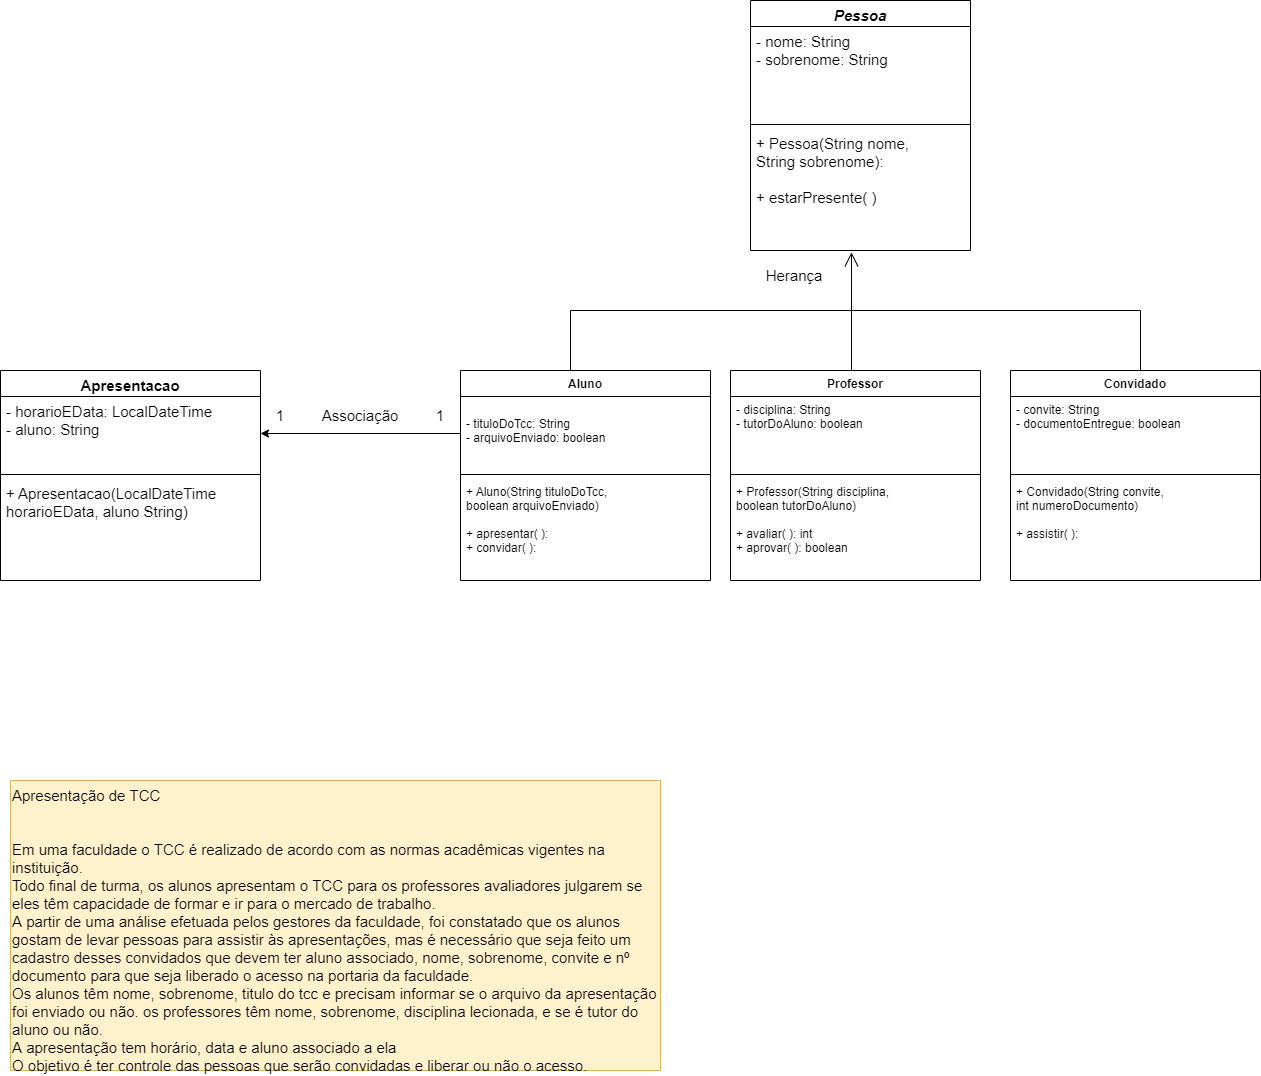

The diagram above was exported from draw.io. Its source (the exported page's mxGraphModel, read from the mxfile embedded in the PNG):
<mxGraphModel dx="1231" dy="844" grid="1" gridSize="10" guides="1" tooltips="1" connect="1" arrows="1" fold="1" page="1" pageScale="1" pageWidth="827" pageHeight="1169" math="0" shadow="0">
  <root>
    <mxCell id="0" />
    <mxCell id="1" parent="0" />
    <mxCell id="H8aMcKndGiAq6KTrIn15-5" value="Aluno" style="swimlane;fontStyle=1;align=center;verticalAlign=top;childLayout=stackLayout;horizontal=1;startSize=26;horizontalStack=0;resizeParent=1;resizeParentMax=0;resizeLast=0;collapsible=1;marginBottom=0;" vertex="1" parent="1">
      <mxGeometry x="660" y="400" width="250" height="210" as="geometry" />
    </mxCell>
    <mxCell id="H8aMcKndGiAq6KTrIn15-6" value="&#10;- tituloDoTcc: String&#10;- arquivoEnviado: boolean" style="text;strokeColor=none;fillColor=none;align=left;verticalAlign=top;spacingLeft=4;spacingRight=4;overflow=hidden;rotatable=0;points=[[0,0.5],[1,0.5]];portConstraint=eastwest;" vertex="1" parent="H8aMcKndGiAq6KTrIn15-5">
      <mxGeometry y="26" width="250" height="74" as="geometry" />
    </mxCell>
    <mxCell id="H8aMcKndGiAq6KTrIn15-7" value="" style="line;strokeWidth=1;fillColor=none;align=left;verticalAlign=middle;spacingTop=-1;spacingLeft=3;spacingRight=3;rotatable=0;labelPosition=right;points=[];portConstraint=eastwest;" vertex="1" parent="H8aMcKndGiAq6KTrIn15-5">
      <mxGeometry y="100" width="250" height="8" as="geometry" />
    </mxCell>
    <mxCell id="H8aMcKndGiAq6KTrIn15-8" value="+ Aluno(String tituloDoTcc, &#10;boolean arquivoEnviado)&#10;&#10;+ apresentar( ): &#10;+ convidar( ): " style="text;strokeColor=none;fillColor=none;align=left;verticalAlign=top;spacingLeft=4;spacingRight=4;overflow=hidden;rotatable=0;points=[[0,0.5],[1,0.5]];portConstraint=eastwest;" vertex="1" parent="H8aMcKndGiAq6KTrIn15-5">
      <mxGeometry y="108" width="250" height="102" as="geometry" />
    </mxCell>
    <mxCell id="H8aMcKndGiAq6KTrIn15-9" value="&lt;font style=&quot;font-size: 15px;&quot;&gt;Apresentação de TCC&lt;br&gt;&lt;br&gt;&lt;br&gt;Em uma faculdade o TCC é realizado de acordo com as normas acadêmicas vigentes na instituição.&lt;br&gt;Todo final de turma, os alunos apresentam o TCC para os professores avaliadores julgarem se eles têm capacidade de formar e ir para o mercado de trabalho.&lt;br&gt;A partir de uma análise efetuada pelos gestores da faculdade, foi constatado que os alunos gostam de levar pessoas para assistir às apresentações, mas é necessário que seja feito um cadastro desses convidados que devem ter aluno associado, nome, sobrenome, convite e nº documento para que seja liberado o acesso na portaria da faculdade.&lt;br&gt;Os alunos têm nome, sobrenome, titulo do tcc e precisam informar se o arquivo da apresentação foi enviado ou não. os professores têm nome, sobrenome, disciplina lecionada, e se é tutor do aluno ou não.&lt;br&gt;A apresentação tem horário, data e aluno associado a ela&lt;br&gt;O objetivo é ter controle das pessoas que serão convidadas e liberar ou não o acesso.&lt;br&gt;&lt;/font&gt;" style="text;whiteSpace=wrap;html=1;fillColor=#fff2cc;strokeColor=#d6b656;" vertex="1" parent="1">
      <mxGeometry x="210" y="810" width="650" height="290" as="geometry" />
    </mxCell>
    <mxCell id="H8aMcKndGiAq6KTrIn15-25" value="Professor" style="swimlane;fontStyle=1;align=center;verticalAlign=top;childLayout=stackLayout;horizontal=1;startSize=26;horizontalStack=0;resizeParent=1;resizeParentMax=0;resizeLast=0;collapsible=1;marginBottom=0;" vertex="1" parent="1">
      <mxGeometry x="930" y="400" width="250" height="210" as="geometry" />
    </mxCell>
    <mxCell id="H8aMcKndGiAq6KTrIn15-26" value="- disciplina: String&#10;- tutorDoAluno: boolean" style="text;strokeColor=none;fillColor=none;align=left;verticalAlign=top;spacingLeft=4;spacingRight=4;overflow=hidden;rotatable=0;points=[[0,0.5],[1,0.5]];portConstraint=eastwest;" vertex="1" parent="H8aMcKndGiAq6KTrIn15-25">
      <mxGeometry y="26" width="250" height="74" as="geometry" />
    </mxCell>
    <mxCell id="H8aMcKndGiAq6KTrIn15-27" value="" style="line;strokeWidth=1;fillColor=none;align=left;verticalAlign=middle;spacingTop=-1;spacingLeft=3;spacingRight=3;rotatable=0;labelPosition=right;points=[];portConstraint=eastwest;" vertex="1" parent="H8aMcKndGiAq6KTrIn15-25">
      <mxGeometry y="100" width="250" height="8" as="geometry" />
    </mxCell>
    <mxCell id="H8aMcKndGiAq6KTrIn15-28" value="+ Professor(String disciplina, &#10;boolean tutorDoAluno)&#10;&#10;+ avaliar( ): int&#10;+ aprovar( ): boolean" style="text;strokeColor=none;fillColor=none;align=left;verticalAlign=top;spacingLeft=4;spacingRight=4;overflow=hidden;rotatable=0;points=[[0,0.5],[1,0.5]];portConstraint=eastwest;" vertex="1" parent="H8aMcKndGiAq6KTrIn15-25">
      <mxGeometry y="108" width="250" height="102" as="geometry" />
    </mxCell>
    <mxCell id="H8aMcKndGiAq6KTrIn15-29" value="Convidado" style="swimlane;fontStyle=1;align=center;verticalAlign=top;childLayout=stackLayout;horizontal=1;startSize=26;horizontalStack=0;resizeParent=1;resizeParentMax=0;resizeLast=0;collapsible=1;marginBottom=0;" vertex="1" parent="1">
      <mxGeometry x="1210" y="400" width="250" height="210" as="geometry" />
    </mxCell>
    <mxCell id="H8aMcKndGiAq6KTrIn15-30" value="- convite: String&#10;- documentoEntregue: boolean" style="text;strokeColor=none;fillColor=none;align=left;verticalAlign=top;spacingLeft=4;spacingRight=4;overflow=hidden;rotatable=0;points=[[0,0.5],[1,0.5]];portConstraint=eastwest;" vertex="1" parent="H8aMcKndGiAq6KTrIn15-29">
      <mxGeometry y="26" width="250" height="74" as="geometry" />
    </mxCell>
    <mxCell id="H8aMcKndGiAq6KTrIn15-31" value="" style="line;strokeWidth=1;fillColor=none;align=left;verticalAlign=middle;spacingTop=-1;spacingLeft=3;spacingRight=3;rotatable=0;labelPosition=right;points=[];portConstraint=eastwest;" vertex="1" parent="H8aMcKndGiAq6KTrIn15-29">
      <mxGeometry y="100" width="250" height="8" as="geometry" />
    </mxCell>
    <mxCell id="H8aMcKndGiAq6KTrIn15-32" value="+ Convidado(String convite, &#10;int numeroDocumento)&#10;&#10;+ assistir( ):&#10;" style="text;strokeColor=none;fillColor=none;align=left;verticalAlign=top;spacingLeft=4;spacingRight=4;overflow=hidden;rotatable=0;points=[[0,0.5],[1,0.5]];portConstraint=eastwest;" vertex="1" parent="H8aMcKndGiAq6KTrIn15-29">
      <mxGeometry y="108" width="250" height="102" as="geometry" />
    </mxCell>
    <mxCell id="H8aMcKndGiAq6KTrIn15-33" value="Pessoa" style="swimlane;fontStyle=3;align=center;verticalAlign=top;childLayout=stackLayout;horizontal=1;startSize=26;horizontalStack=0;resizeParent=1;resizeParentMax=0;resizeLast=0;collapsible=1;marginBottom=0;fontSize=15;" vertex="1" parent="1">
      <mxGeometry x="950" y="30" width="220" height="250" as="geometry" />
    </mxCell>
    <mxCell id="H8aMcKndGiAq6KTrIn15-34" value="- nome: String&#10;- sobrenome: String&#10;" style="text;strokeColor=none;fillColor=none;align=left;verticalAlign=top;spacingLeft=4;spacingRight=4;overflow=hidden;rotatable=0;points=[[0,0.5],[1,0.5]];portConstraint=eastwest;fontSize=15;" vertex="1" parent="H8aMcKndGiAq6KTrIn15-33">
      <mxGeometry y="26" width="220" height="94" as="geometry" />
    </mxCell>
    <mxCell id="H8aMcKndGiAq6KTrIn15-35" value="" style="line;strokeWidth=1;fillColor=none;align=left;verticalAlign=middle;spacingTop=-1;spacingLeft=3;spacingRight=3;rotatable=0;labelPosition=right;points=[];portConstraint=eastwest;fontSize=15;" vertex="1" parent="H8aMcKndGiAq6KTrIn15-33">
      <mxGeometry y="120" width="220" height="8" as="geometry" />
    </mxCell>
    <mxCell id="H8aMcKndGiAq6KTrIn15-36" value="+ Pessoa(String nome, &#10;String sobrenome): &#10;&#10;+ estarPresente( )" style="text;strokeColor=none;fillColor=none;align=left;verticalAlign=top;spacingLeft=4;spacingRight=4;overflow=hidden;rotatable=0;points=[[0,0.5],[1,0.5]];portConstraint=eastwest;fontSize=15;" vertex="1" parent="H8aMcKndGiAq6KTrIn15-33">
      <mxGeometry y="128" width="220" height="122" as="geometry" />
    </mxCell>
    <mxCell id="H8aMcKndGiAq6KTrIn15-38" value="" style="shape=partialRectangle;whiteSpace=wrap;html=1;bottom=1;right=1;left=1;top=0;fillColor=none;routingCenterX=-0.5;fontSize=15;rotation=-180;" vertex="1" parent="1">
      <mxGeometry x="769.99" y="340" width="570.02" height="60" as="geometry" />
    </mxCell>
    <mxCell id="H8aMcKndGiAq6KTrIn15-39" style="edgeStyle=orthogonalEdgeStyle;rounded=0;orthogonalLoop=1;jettySize=auto;html=1;exitX=0.5;exitY=0;exitDx=0;exitDy=0;fontSize=15;" edge="1" parent="1" source="H8aMcKndGiAq6KTrIn15-38" target="H8aMcKndGiAq6KTrIn15-38">
      <mxGeometry relative="1" as="geometry" />
    </mxCell>
    <mxCell id="H8aMcKndGiAq6KTrIn15-40" value="" style="endArrow=open;endFill=1;endSize=12;html=1;rounded=0;fontSize=15;entryX=0.459;entryY=1.015;entryDx=0;entryDy=0;entryPerimeter=0;" edge="1" parent="1" target="H8aMcKndGiAq6KTrIn15-36">
      <mxGeometry width="160" relative="1" as="geometry">
        <mxPoint x="1051" y="400" as="sourcePoint" />
        <mxPoint x="1220" y="320" as="targetPoint" />
      </mxGeometry>
    </mxCell>
    <mxCell id="H8aMcKndGiAq6KTrIn15-41" value="Herança" style="text;html=1;strokeColor=none;fillColor=none;align=center;verticalAlign=middle;whiteSpace=wrap;rounded=0;fontSize=15;" vertex="1" parent="1">
      <mxGeometry x="964" y="290" width="60" height="30" as="geometry" />
    </mxCell>
    <mxCell id="H8aMcKndGiAq6KTrIn15-42" value="Apresentacao" style="swimlane;fontStyle=1;align=center;verticalAlign=top;childLayout=stackLayout;horizontal=1;startSize=26;horizontalStack=0;resizeParent=1;resizeParentMax=0;resizeLast=0;collapsible=1;marginBottom=0;fontSize=15;" vertex="1" parent="1">
      <mxGeometry x="200" y="400" width="260" height="210" as="geometry" />
    </mxCell>
    <mxCell id="H8aMcKndGiAq6KTrIn15-43" value="- horarioEData: LocalDateTime&#10;- aluno: String&#10;" style="text;strokeColor=none;fillColor=none;align=left;verticalAlign=top;spacingLeft=4;spacingRight=4;overflow=hidden;rotatable=0;points=[[0,0.5],[1,0.5]];portConstraint=eastwest;fontSize=15;" vertex="1" parent="H8aMcKndGiAq6KTrIn15-42">
      <mxGeometry y="26" width="260" height="74" as="geometry" />
    </mxCell>
    <mxCell id="H8aMcKndGiAq6KTrIn15-44" value="" style="line;strokeWidth=1;fillColor=none;align=left;verticalAlign=middle;spacingTop=-1;spacingLeft=3;spacingRight=3;rotatable=0;labelPosition=right;points=[];portConstraint=eastwest;fontSize=15;" vertex="1" parent="H8aMcKndGiAq6KTrIn15-42">
      <mxGeometry y="100" width="260" height="8" as="geometry" />
    </mxCell>
    <mxCell id="H8aMcKndGiAq6KTrIn15-45" value="+ Apresentacao(LocalDateTime&#10;horarioEData, aluno String)" style="text;strokeColor=none;fillColor=none;align=left;verticalAlign=top;spacingLeft=4;spacingRight=4;overflow=hidden;rotatable=0;points=[[0,0.5],[1,0.5]];portConstraint=eastwest;fontSize=15;" vertex="1" parent="H8aMcKndGiAq6KTrIn15-42">
      <mxGeometry y="108" width="260" height="102" as="geometry" />
    </mxCell>
    <mxCell id="H8aMcKndGiAq6KTrIn15-49" style="edgeStyle=orthogonalEdgeStyle;rounded=0;orthogonalLoop=1;jettySize=auto;html=1;entryX=1;entryY=0.5;entryDx=0;entryDy=0;fontSize=15;" edge="1" parent="1" source="H8aMcKndGiAq6KTrIn15-6" target="H8aMcKndGiAq6KTrIn15-43">
      <mxGeometry relative="1" as="geometry" />
    </mxCell>
    <mxCell id="H8aMcKndGiAq6KTrIn15-50" value="Associação" style="text;html=1;strokeColor=none;fillColor=none;align=center;verticalAlign=middle;whiteSpace=wrap;rounded=0;fontSize=15;" vertex="1" parent="1">
      <mxGeometry x="530" y="430" width="60" height="30" as="geometry" />
    </mxCell>
    <mxCell id="H8aMcKndGiAq6KTrIn15-51" value="1" style="text;html=1;strokeColor=none;fillColor=none;align=center;verticalAlign=middle;whiteSpace=wrap;rounded=0;fontSize=15;" vertex="1" parent="1">
      <mxGeometry x="610" y="430" width="60" height="30" as="geometry" />
    </mxCell>
    <mxCell id="H8aMcKndGiAq6KTrIn15-52" value="1" style="text;html=1;strokeColor=none;fillColor=none;align=center;verticalAlign=middle;whiteSpace=wrap;rounded=0;fontSize=15;" vertex="1" parent="1">
      <mxGeometry x="450" y="430" width="60" height="30" as="geometry" />
    </mxCell>
  </root>
</mxGraphModel>